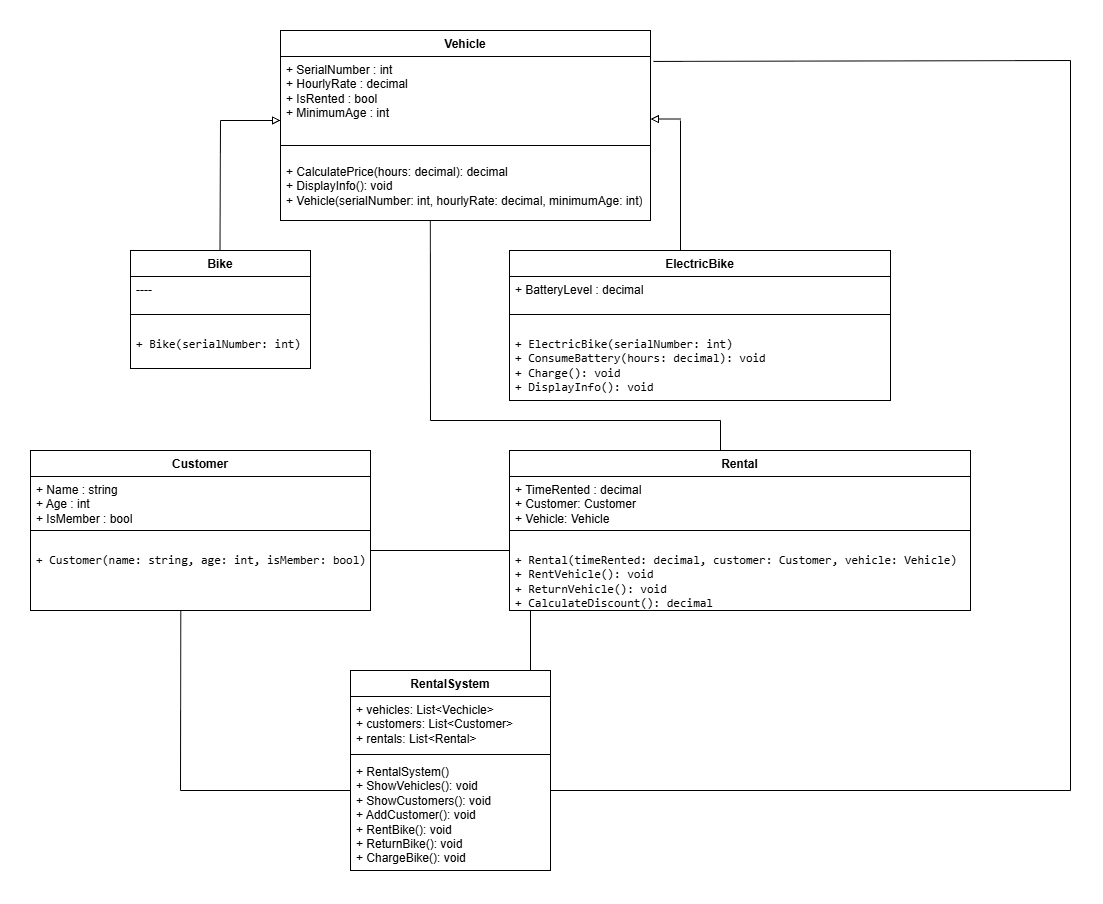

The diagram above was exported from draw.io. Its source (the exported page's mxGraphModel, read from the mxfile embedded in the PNG):
<mxGraphModel dx="1607" dy="883" grid="1" gridSize="10" guides="1" tooltips="1" connect="1" arrows="1" fold="1" page="1" pageScale="1" pageWidth="827" pageHeight="1169" background="light-dark(#FFFFFF,#121212)" math="0" shadow="0">
  <root>
    <mxCell id="0" />
    <mxCell id="1" parent="0" />
    <mxCell id="VnBqtQ1bP_bvAoEZUyXc-2" parent="1" style="swimlane;fontStyle=1;align=center;verticalAlign=top;childLayout=stackLayout;horizontal=1;startSize=26;horizontalStack=0;resizeParent=1;resizeParentMax=0;resizeLast=0;collapsible=1;marginBottom=0;whiteSpace=wrap;html=1;" value="Vehicle" vertex="1">
      <mxGeometry height="190" width="370" x="290" y="280" as="geometry" />
    </mxCell>
    <mxCell id="VnBqtQ1bP_bvAoEZUyXc-3" parent="VnBqtQ1bP_bvAoEZUyXc-2" style="text;strokeColor=none;fillColor=none;align=left;verticalAlign=top;spacingLeft=4;spacingRight=4;overflow=hidden;rotatable=0;points=[[0,0.5],[1,0.5]];portConstraint=eastwest;whiteSpace=wrap;html=1;" value="+ SerialNumber : int&lt;div&gt;+ HourlyRate : decimal&lt;/div&gt;&lt;div&gt;+ IsRented : bool&lt;/div&gt;&lt;div&gt;+ MinimumAge : int&lt;/div&gt;" vertex="1">
      <mxGeometry height="76" width="370" y="26" as="geometry" />
    </mxCell>
    <mxCell id="VnBqtQ1bP_bvAoEZUyXc-4" parent="VnBqtQ1bP_bvAoEZUyXc-2" style="line;strokeWidth=1;fillColor=none;align=left;verticalAlign=middle;spacingTop=-1;spacingLeft=3;spacingRight=3;rotatable=0;labelPosition=right;points=[];portConstraint=eastwest;strokeColor=inherit;labelPerimeter=1;" value="" vertex="1">
      <mxGeometry height="26" width="370" y="102" as="geometry" />
    </mxCell>
    <mxCell id="VnBqtQ1bP_bvAoEZUyXc-5" parent="VnBqtQ1bP_bvAoEZUyXc-2" style="text;strokeColor=none;fillColor=none;align=left;verticalAlign=top;spacingLeft=4;spacingRight=4;overflow=hidden;rotatable=0;points=[[0,0.5],[1,0.5]];portConstraint=eastwest;whiteSpace=wrap;html=1;" value="+ CalculatePrice(hours: decimal): decimal&lt;div&gt;+ DisplayInfo(): void&lt;/div&gt;&lt;div&gt;+ Vehicle(serialNumber: int, hourlyRate: decimal, minimumAge: int)&lt;/div&gt;" vertex="1">
      <mxGeometry height="62" width="370" y="128" as="geometry" />
    </mxCell>
    <mxCell id="VnBqtQ1bP_bvAoEZUyXc-6" parent="1" style="swimlane;fontStyle=1;align=center;verticalAlign=top;childLayout=stackLayout;horizontal=1;startSize=26;horizontalStack=0;resizeParent=1;resizeParentMax=0;resizeLast=0;collapsible=1;marginBottom=0;whiteSpace=wrap;html=1;" value="Bike" vertex="1">
      <mxGeometry height="118" width="180" x="140" y="500" as="geometry" />
    </mxCell>
    <mxCell id="VnBqtQ1bP_bvAoEZUyXc-7" parent="VnBqtQ1bP_bvAoEZUyXc-6" style="text;strokeColor=none;fillColor=none;align=left;verticalAlign=top;spacingLeft=4;spacingRight=4;overflow=hidden;rotatable=0;points=[[0,0.5],[1,0.5]];portConstraint=eastwest;whiteSpace=wrap;html=1;" value="----" vertex="1">
      <mxGeometry height="34" width="180" y="26" as="geometry" />
    </mxCell>
    <mxCell id="VnBqtQ1bP_bvAoEZUyXc-8" parent="VnBqtQ1bP_bvAoEZUyXc-6" style="line;strokeWidth=1;fillColor=none;align=left;verticalAlign=middle;spacingTop=-1;spacingLeft=3;spacingRight=3;rotatable=0;labelPosition=right;points=[];portConstraint=eastwest;strokeColor=inherit;labelPerimeter=1;" value="" vertex="1">
      <mxGeometry height="8" width="180" y="60" as="geometry" />
    </mxCell>
    <mxCell id="VnBqtQ1bP_bvAoEZUyXc-9" parent="VnBqtQ1bP_bvAoEZUyXc-6" style="text;strokeColor=none;fillColor=none;align=left;verticalAlign=top;spacingLeft=4;spacingRight=4;overflow=hidden;rotatable=0;points=[[0,0.5],[1,0.5]];portConstraint=eastwest;whiteSpace=wrap;html=1;" value="&lt;pre dir=&quot;ltr&quot;&gt;&lt;code&gt;+ Bike(serialNumber: int)&lt;/code&gt;&lt;/pre&gt;" vertex="1">
      <mxGeometry height="50" width="180" y="68" as="geometry" />
    </mxCell>
    <mxCell id="VnBqtQ1bP_bvAoEZUyXc-14" parent="1" style="swimlane;fontStyle=1;align=center;verticalAlign=top;childLayout=stackLayout;horizontal=1;startSize=26;horizontalStack=0;resizeParent=1;resizeParentMax=0;resizeLast=0;collapsible=1;marginBottom=0;whiteSpace=wrap;html=1;" value="ElectricBike" vertex="1">
      <mxGeometry height="150" width="381" x="519" y="500" as="geometry" />
    </mxCell>
    <mxCell id="VnBqtQ1bP_bvAoEZUyXc-15" parent="VnBqtQ1bP_bvAoEZUyXc-14" style="text;strokeColor=none;fillColor=none;align=left;verticalAlign=top;spacingLeft=4;spacingRight=4;overflow=hidden;rotatable=0;points=[[0,0.5],[1,0.5]];portConstraint=eastwest;whiteSpace=wrap;html=1;" value="+ BatteryLevel : decimal" vertex="1">
      <mxGeometry height="34" width="381" y="26" as="geometry" />
    </mxCell>
    <mxCell id="VnBqtQ1bP_bvAoEZUyXc-16" parent="VnBqtQ1bP_bvAoEZUyXc-14" style="line;strokeWidth=1;fillColor=none;align=left;verticalAlign=middle;spacingTop=-1;spacingLeft=3;spacingRight=3;rotatable=0;labelPosition=right;points=[];portConstraint=eastwest;strokeColor=inherit;labelPerimeter=1;" value="" vertex="1">
      <mxGeometry height="8" width="381" y="60" as="geometry" />
    </mxCell>
    <mxCell id="VnBqtQ1bP_bvAoEZUyXc-17" parent="VnBqtQ1bP_bvAoEZUyXc-14" style="text;strokeColor=none;fillColor=none;align=left;verticalAlign=top;spacingLeft=4;spacingRight=4;overflow=hidden;rotatable=0;points=[[0,0.5],[1,0.5]];portConstraint=eastwest;whiteSpace=wrap;html=1;" value="&lt;pre dir=&quot;ltr&quot;&gt;&lt;code&gt;+ ElectricBike(serialNumber: int)&lt;br&gt;+ ConsumeBattery(hours: decimal): void&lt;br&gt;+ Charge(): void&lt;br&gt;+ DisplayInfo(): void&lt;/code&gt;&lt;/pre&gt;" vertex="1">
      <mxGeometry height="82" width="381" y="68" as="geometry" />
    </mxCell>
    <mxCell id="VnBqtQ1bP_bvAoEZUyXc-23" parent="1" style="swimlane;fontStyle=1;align=center;verticalAlign=top;childLayout=stackLayout;horizontal=1;startSize=26;horizontalStack=0;resizeParent=1;resizeParentMax=0;resizeLast=0;collapsible=1;marginBottom=0;whiteSpace=wrap;html=1;" value="Customer" vertex="1">
      <mxGeometry height="160" width="340" x="40" y="700" as="geometry" />
    </mxCell>
    <mxCell id="VnBqtQ1bP_bvAoEZUyXc-24" parent="VnBqtQ1bP_bvAoEZUyXc-23" style="text;strokeColor=none;fillColor=none;align=left;verticalAlign=top;spacingLeft=4;spacingRight=4;overflow=hidden;rotatable=0;points=[[0,0.5],[1,0.5]];portConstraint=eastwest;whiteSpace=wrap;html=1;" value="+ Name : string&amp;nbsp;&lt;div&gt;+ Age : int&lt;/div&gt;&lt;div&gt;+ IsMember : bool&lt;/div&gt;" vertex="1">
      <mxGeometry height="50" width="340" y="26" as="geometry" />
    </mxCell>
    <mxCell id="VnBqtQ1bP_bvAoEZUyXc-25" parent="VnBqtQ1bP_bvAoEZUyXc-23" style="line;strokeWidth=1;fillColor=none;align=left;verticalAlign=middle;spacingTop=-1;spacingLeft=3;spacingRight=3;rotatable=0;labelPosition=right;points=[];portConstraint=eastwest;strokeColor=inherit;labelPerimeter=1;" value="" vertex="1">
      <mxGeometry height="8" width="340" y="76" as="geometry" />
    </mxCell>
    <mxCell id="VnBqtQ1bP_bvAoEZUyXc-26" parent="VnBqtQ1bP_bvAoEZUyXc-23" style="text;strokeColor=none;fillColor=none;align=left;verticalAlign=top;spacingLeft=4;spacingRight=4;overflow=hidden;rotatable=0;points=[[0,0.5],[1,0.5]];portConstraint=eastwest;whiteSpace=wrap;html=1;" value="&lt;pre dir=&quot;ltr&quot;&gt;&lt;code&gt;+ Customer(name: string, age: int, isMember: bool)&lt;/code&gt;&lt;/pre&gt;" vertex="1">
      <mxGeometry height="76" width="340" y="84" as="geometry" />
    </mxCell>
    <mxCell id="VnBqtQ1bP_bvAoEZUyXc-27" parent="1" style="swimlane;fontStyle=1;align=center;verticalAlign=top;childLayout=stackLayout;horizontal=1;startSize=26;horizontalStack=0;resizeParent=1;resizeParentMax=0;resizeLast=0;collapsible=1;marginBottom=0;whiteSpace=wrap;html=1;" value="Rental" vertex="1">
      <mxGeometry height="160" width="461" x="519" y="700" as="geometry" />
    </mxCell>
    <mxCell id="VnBqtQ1bP_bvAoEZUyXc-28" parent="VnBqtQ1bP_bvAoEZUyXc-27" style="text;strokeColor=none;fillColor=none;align=left;verticalAlign=top;spacingLeft=4;spacingRight=4;overflow=hidden;rotatable=0;points=[[0,0.5],[1,0.5]];portConstraint=eastwest;whiteSpace=wrap;html=1;" value="+ TimeRented : decimal&lt;div&gt;+ Customer: Customer&lt;/div&gt;&lt;div&gt;+ Vehicle: Vehicle&lt;/div&gt;" vertex="1">
      <mxGeometry height="50" width="461" y="26" as="geometry" />
    </mxCell>
    <mxCell id="VnBqtQ1bP_bvAoEZUyXc-29" parent="VnBqtQ1bP_bvAoEZUyXc-27" style="line;strokeWidth=1;fillColor=none;align=left;verticalAlign=middle;spacingTop=-1;spacingLeft=3;spacingRight=3;rotatable=0;labelPosition=right;points=[];portConstraint=eastwest;strokeColor=inherit;labelPerimeter=1;" value="" vertex="1">
      <mxGeometry height="8" width="461" y="76" as="geometry" />
    </mxCell>
    <mxCell id="VnBqtQ1bP_bvAoEZUyXc-30" parent="VnBqtQ1bP_bvAoEZUyXc-27" style="text;strokeColor=none;fillColor=none;align=left;verticalAlign=top;spacingLeft=4;spacingRight=4;overflow=hidden;rotatable=0;points=[[0,0.5],[1,0.5]];portConstraint=eastwest;whiteSpace=wrap;html=1;" value="&lt;pre dir=&quot;ltr&quot;&gt;&lt;code&gt;+ Rental(timeRented: decimal, customer: Customer, vehicle: Vehicle)&lt;br&gt;+ RentVehicle(): void&lt;br&gt;+ ReturnVehicle(): void&lt;br&gt;+ CalculateDiscount(): decimal&lt;/code&gt;&lt;/pre&gt;" vertex="1">
      <mxGeometry height="76" width="461" y="84" as="geometry" />
    </mxCell>
    <mxCell id="VnBqtQ1bP_bvAoEZUyXc-33" edge="1" parent="1" style="endArrow=none;html=1;rounded=0;defaultLabelBackgroundColor=gap;" value="">
      <mxGeometry height="50" relative="1" width="50" as="geometry">
        <mxPoint x="229.5" y="500" as="sourcePoint" />
        <mxPoint x="230" y="370" as="targetPoint" />
      </mxGeometry>
    </mxCell>
    <mxCell id="VnBqtQ1bP_bvAoEZUyXc-34" edge="1" parent="1" style="endArrow=block;html=1;rounded=0;defaultLabelBackgroundColor=gap;endFill=0;" value="">
      <mxGeometry height="50" relative="1" width="50" as="geometry">
        <mxPoint x="230" y="370" as="sourcePoint" />
        <mxPoint x="290" y="370" as="targetPoint" />
      </mxGeometry>
    </mxCell>
    <mxCell id="VnBqtQ1bP_bvAoEZUyXc-35" edge="1" parent="1" style="endArrow=none;html=1;rounded=0;defaultLabelBackgroundColor=gap;" value="">
      <mxGeometry height="50" relative="1" width="50" as="geometry">
        <mxPoint x="690" y="500" as="sourcePoint" />
        <mxPoint x="690" y="370" as="targetPoint" />
      </mxGeometry>
    </mxCell>
    <mxCell id="VnBqtQ1bP_bvAoEZUyXc-36" edge="1" parent="1" style="endArrow=none;html=1;rounded=0;defaultLabelBackgroundColor=gap;startArrow=block;startFill=0;" value="">
      <mxGeometry height="50" relative="1" width="50" as="geometry">
        <mxPoint x="660" y="368.5" as="sourcePoint" />
        <mxPoint x="690" y="368.5" as="targetPoint" />
      </mxGeometry>
    </mxCell>
    <mxCell id="VnBqtQ1bP_bvAoEZUyXc-37" edge="1" parent="1" style="endArrow=none;html=1;rounded=0;defaultLabelBackgroundColor=gap;exitX=1;exitY=0.5;exitDx=0;exitDy=0;exitPerimeter=0;entryX=0;entryY=0.5;entryDx=0;entryDy=0;" value="">
      <mxGeometry height="50" relative="1" width="50" x="0.0072" as="geometry">
        <Array as="points">
          <mxPoint x="430" y="800" />
        </Array>
        <mxPoint x="380" y="800" as="sourcePoint" />
        <mxPoint x="519" y="800" as="targetPoint" />
      </mxGeometry>
    </mxCell>
    <mxCell id="VnBqtQ1bP_bvAoEZUyXc-38" edge="1" parent="1" style="endArrow=none;html=1;rounded=0;defaultLabelBackgroundColor=gap;" value="">
      <mxGeometry height="50" relative="1" width="50" as="geometry">
        <mxPoint x="730" y="700" as="sourcePoint" />
        <mxPoint x="730" y="670" as="targetPoint" />
      </mxGeometry>
    </mxCell>
    <mxCell id="VnBqtQ1bP_bvAoEZUyXc-39" edge="1" parent="1" style="endArrow=none;html=1;rounded=0;defaultLabelBackgroundColor=gap;" value="">
      <mxGeometry height="50" relative="1" width="50" as="geometry">
        <mxPoint x="440" y="670" as="sourcePoint" />
        <mxPoint x="730" y="670" as="targetPoint" />
      </mxGeometry>
    </mxCell>
    <mxCell id="VnBqtQ1bP_bvAoEZUyXc-40" edge="1" parent="1" style="endArrow=none;html=1;rounded=0;defaultLabelBackgroundColor=gap;entryX=0.405;entryY=1.007;entryDx=0;entryDy=0;entryPerimeter=0;" target="VnBqtQ1bP_bvAoEZUyXc-5" value="">
      <mxGeometry height="50" relative="1" width="50" as="geometry">
        <mxPoint x="440" y="670" as="sourcePoint" />
        <mxPoint x="440" y="460" as="targetPoint" />
      </mxGeometry>
    </mxCell>
    <mxCell id="VnBqtQ1bP_bvAoEZUyXc-41" parent="1" style="swimlane;fontStyle=1;align=center;verticalAlign=top;childLayout=stackLayout;horizontal=1;startSize=26;horizontalStack=0;resizeParent=1;resizeParentMax=0;resizeLast=0;collapsible=1;marginBottom=0;whiteSpace=wrap;html=1;" value="RentalSystem" vertex="1">
      <mxGeometry height="200" width="200" x="360" y="920" as="geometry" />
    </mxCell>
    <mxCell id="VnBqtQ1bP_bvAoEZUyXc-42" parent="VnBqtQ1bP_bvAoEZUyXc-41" style="text;strokeColor=none;fillColor=none;align=left;verticalAlign=top;spacingLeft=4;spacingRight=4;overflow=hidden;rotatable=0;points=[[0,0.5],[1,0.5]];portConstraint=eastwest;whiteSpace=wrap;html=1;" value="+ vehicles: List&amp;lt;Vechicle&amp;gt;&lt;div&gt;+ customers: List&amp;lt;Customer&amp;gt;&lt;/div&gt;&lt;div&gt;+ rentals: List&amp;lt;Rental&amp;gt;&lt;/div&gt;" vertex="1">
      <mxGeometry height="54" width="200" y="26" as="geometry" />
    </mxCell>
    <mxCell id="VnBqtQ1bP_bvAoEZUyXc-43" parent="VnBqtQ1bP_bvAoEZUyXc-41" style="line;strokeWidth=1;fillColor=none;align=left;verticalAlign=middle;spacingTop=-1;spacingLeft=3;spacingRight=3;rotatable=0;labelPosition=right;points=[];portConstraint=eastwest;strokeColor=inherit;labelPerimeter=1;" value="" vertex="1">
      <mxGeometry height="8" width="200" y="80" as="geometry" />
    </mxCell>
    <mxCell id="VnBqtQ1bP_bvAoEZUyXc-44" parent="VnBqtQ1bP_bvAoEZUyXc-41" style="text;strokeColor=none;fillColor=none;align=left;verticalAlign=top;spacingLeft=4;spacingRight=4;overflow=hidden;rotatable=0;points=[[0,0.5],[1,0.5]];portConstraint=eastwest;whiteSpace=wrap;html=1;" value="+ RentalSystem()&lt;div&gt;+ ShowVehicles(): void&lt;/div&gt;&lt;div&gt;+ ShowCustomers(): void&lt;/div&gt;&lt;div&gt;+ AddCustomer(): void&lt;/div&gt;&lt;div&gt;+ RentBike(): void&lt;/div&gt;&lt;div&gt;+ ReturnBike(): void&lt;/div&gt;&lt;div&gt;+ ChargeBike(): void&lt;/div&gt;" vertex="1">
      <mxGeometry height="112" width="200" y="88" as="geometry" />
    </mxCell>
    <mxCell id="VnBqtQ1bP_bvAoEZUyXc-45" edge="1" parent="1" style="endArrow=none;html=1;rounded=0;defaultLabelBackgroundColor=gap;" value="">
      <mxGeometry height="50" relative="1" width="50" as="geometry">
        <mxPoint x="190" y="1040" as="sourcePoint" />
        <mxPoint x="360" y="1040" as="targetPoint" />
      </mxGeometry>
    </mxCell>
    <mxCell id="VnBqtQ1bP_bvAoEZUyXc-46" edge="1" parent="1" style="endArrow=none;html=1;rounded=0;defaultLabelBackgroundColor=gap;entryX=0.442;entryY=0.995;entryDx=0;entryDy=0;entryPerimeter=0;" target="VnBqtQ1bP_bvAoEZUyXc-26" value="">
      <mxGeometry height="50" relative="1" width="50" as="geometry">
        <mxPoint x="190" y="1040" as="sourcePoint" />
        <mxPoint x="191.98" y="860" as="targetPoint" />
      </mxGeometry>
    </mxCell>
    <mxCell id="VnBqtQ1bP_bvAoEZUyXc-47" edge="1" parent="1" style="endArrow=none;html=1;rounded=0;defaultLabelBackgroundColor=gap;" value="">
      <mxGeometry height="50" relative="1" width="50" as="geometry">
        <mxPoint x="540" y="920" as="sourcePoint" />
        <mxPoint x="540.0006781186547" y="860" as="targetPoint" />
      </mxGeometry>
    </mxCell>
    <mxCell id="VnBqtQ1bP_bvAoEZUyXc-48" edge="1" parent="1" style="endArrow=none;html=1;rounded=0;defaultLabelBackgroundColor=gap;" value="">
      <mxGeometry height="50" relative="1" width="50" as="geometry">
        <mxPoint x="560" y="1040" as="sourcePoint" />
        <mxPoint x="1080" y="1040" as="targetPoint" />
      </mxGeometry>
    </mxCell>
    <mxCell id="VnBqtQ1bP_bvAoEZUyXc-49" edge="1" parent="1" style="endArrow=none;html=1;rounded=0;defaultLabelBackgroundColor=gap;" value="">
      <mxGeometry height="50" relative="1" width="50" as="geometry">
        <mxPoint x="1080" y="1040" as="sourcePoint" />
        <mxPoint x="1080" y="310" as="targetPoint" />
      </mxGeometry>
    </mxCell>
    <mxCell id="VnBqtQ1bP_bvAoEZUyXc-50" edge="1" parent="1" source="VnBqtQ1bP_bvAoEZUyXc-3" style="endArrow=none;html=1;rounded=0;defaultLabelBackgroundColor=gap;exitX=1.008;exitY=0.065;exitDx=0;exitDy=0;exitPerimeter=0;" value="">
      <mxGeometry height="50" relative="1" width="50" as="geometry">
        <mxPoint x="560" y="310" as="sourcePoint" />
        <mxPoint x="1080" y="310" as="targetPoint" />
      </mxGeometry>
    </mxCell>
  </root>
</mxGraphModel>